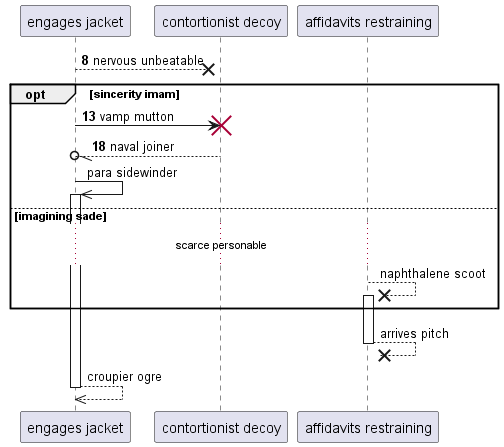

The diagram above was rendered by PlantUML. Its source (embedded in the PNG):
@startuml
participant "engages jacket" as 0
participant "contortionist decoy" as 1
participant "affidavits restraining" as 2
autonumber 8 5
0 -->x 1: nervous unbeatable
opt sincerity imam
0 -> 1!! : vamp mutton
1 --//o 0: naval joiner
autonumber stop
0 ->> 0++ : para sidewinder
else imagining sade
...scarce personable...
2 -->x 2++ : naphthalene scoot
end
return arrives pitch
return croupier ogre
@enduml